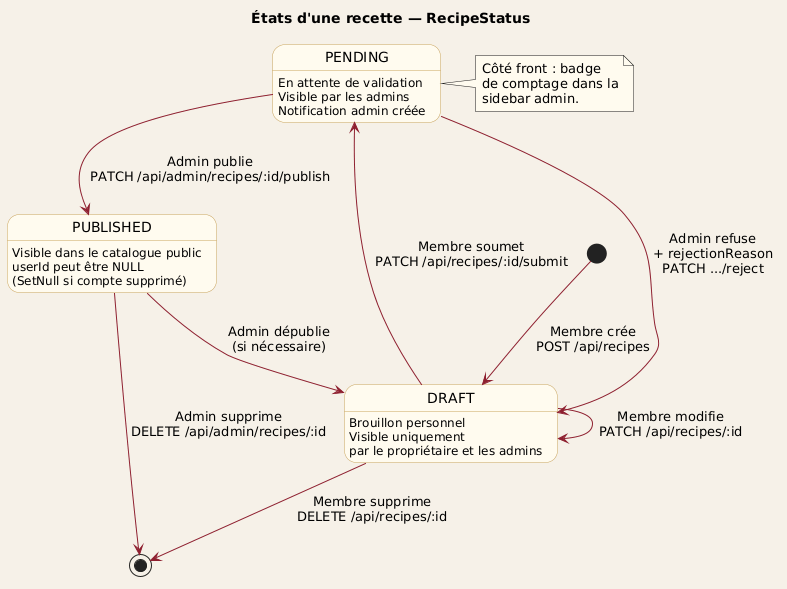

The diagram above was rendered by PlantUML. Its source (embedded in the PNG):
@startuml
skinparam backgroundColor #F6F1E8
skinparam stateBackgroundColor #FFFBEF
skinparam stateBorderColor #C9A45C
skinparam arrowColor #8E1F2F
skinparam noteBackgroundColor #FFFBEF
title États d'une recette — RecipeStatus

[*] --> DRAFT : Membre crée\nPOST /api/recipes

state DRAFT {
  DRAFT : Brouillon personnel
  DRAFT : Visible uniquement\npar le propriétaire et les admins
}
state PENDING {
  PENDING : En attente de validation
  PENDING : Visible par les admins
  PENDING : Notification admin créée
}
state PUBLISHED {
  PUBLISHED : Visible dans le catalogue public
  PUBLISHED : userId peut être NULL\n(SetNull si compte supprimé)
}

DRAFT --> DRAFT     : Membre modifie\nPATCH /api/recipes/:id
DRAFT --> PENDING   : Membre soumet\nPATCH /api/recipes/:id/submit
PENDING --> PUBLISHED : Admin publie\nPATCH /api/admin/recipes/:id/publish
PENDING --> DRAFT   : Admin refuse\n+ rejectionReason\nPATCH .../reject
PUBLISHED --> DRAFT : Admin dépublie\n(si nécessaire)
DRAFT --> [*]       : Membre supprime\nDELETE /api/recipes/:id
PUBLISHED --> [*]   : Admin supprime\nDELETE /api/admin/recipes/:id

note right of PENDING
  Côté front : badge
  de comptage dans la
  sidebar admin.
end note
@enduml